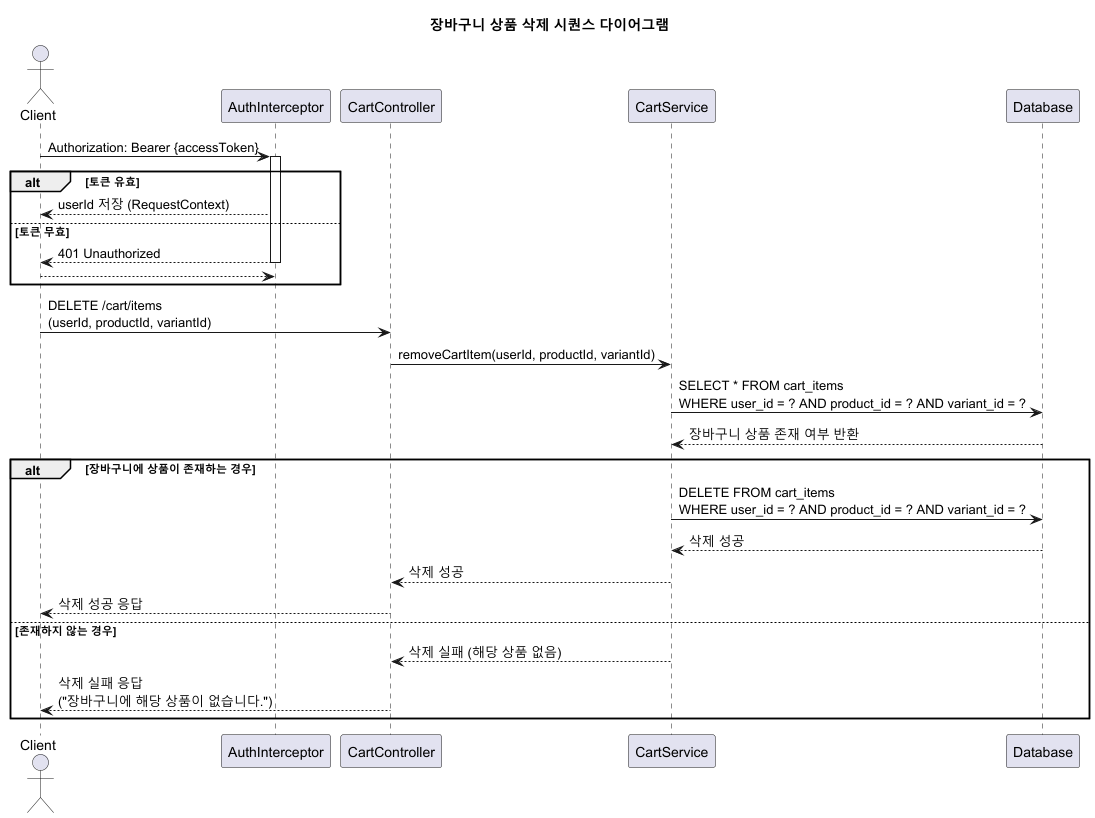

The diagram above was rendered by PlantUML. Its source (embedded in the PNG):
@startuml
title 장바구니 상품 삭제 시퀀스 다이어그램

actor Client
participant "AuthInterceptor" as Auth
participant "CartController" as API
participant "CartService" as Cart
participant Database

Client -> Auth : Authorization: Bearer {accessToken}
activate Auth
alt 토큰 유효
    Auth --> Client : userId 저장 (RequestContext)
else 토큰 무효
    Auth --> Client : 401 Unauthorized
    deactivate Auth
    return
end
deactivate Auth

Client -> API : DELETE /cart/items\n(userId, productId, variantId)

API -> Cart : removeCartItem(userId, productId, variantId)

Cart -> Database : SELECT * FROM cart_items\nWHERE user_id = ? AND product_id = ? AND variant_id = ?
Database --> Cart : 장바구니 상품 존재 여부 반환

alt 장바구니에 상품이 존재하는 경우
    Cart -> Database : DELETE FROM cart_items\nWHERE user_id = ? AND product_id = ? AND variant_id = ?
    Database --> Cart : 삭제 성공

    Cart --> API : 삭제 성공
    API --> Client : 삭제 성공 응답
else 존재하지 않는 경우
    Cart --> API : 삭제 실패 (해당 상품 없음)
    API --> Client : 삭제 실패 응답\n("장바구니에 해당 상품이 없습니다.")
end

@enduml